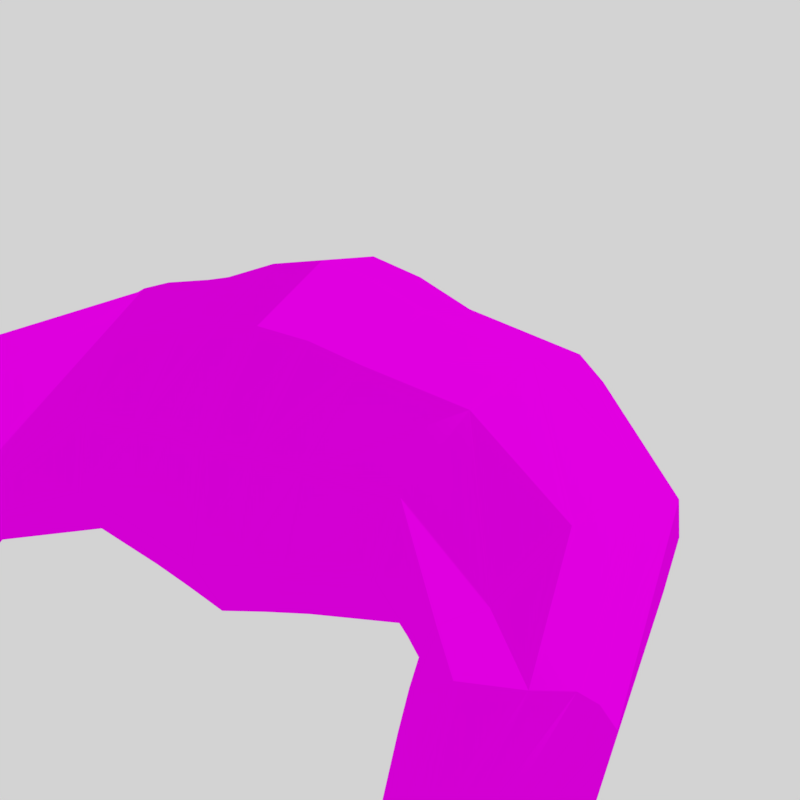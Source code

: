 # Source: croissant.blend  (saved by Blender 2.78.0; exported with 4.5.12 LTS)
import bpy
from mathutils import Matrix  # noqa: F401  (used for matrix-valued properties, if any)

bpy.ops.wm.read_factory_settings(use_empty=True)
scene = bpy.context.scene
scene.name = 'Scene'

# ---- collections
col_collection_1 = bpy.data.collections.new('Collection 1'); scene.collection.children.link(col_collection_1)

# ---- images (referenced by path relative to the original .blend; pixels are not part of the script)
import os
ASSET_DIR = os.environ.get("B2B_ASSET_DIR", "")  # directory of the original .blend (textures are referenced by path, not embedded)
HERE = os.path.dirname(os.path.abspath(__file__))  # packed textures are extracted next to this script under _unpacked/

def load_image(name, relpath, width, height, colorspace="sRGB"):
    """Load a texture the original file referenced (path relative to the .blend, or extracted next to this script)."""
    p = next((c for c in (os.path.join(HERE, relpath), os.path.join(ASSET_DIR, relpath)) if relpath and os.path.exists(c)), "")
    if p:
        img = bpy.data.images.load(p, check_existing=True)
        img.name = name
    else:  # same state as the original file: an image datablock whose file is absent (Cycles renders it pink)
        img = bpy.data.images.new(name, width, height)
        img.source = "FILE"
        img.filepath = "//" + (relpath or name)
    img.colorspace_settings.name = colorspace
    return img
img_croissant_texture = load_image('croissant_texture', 'croissant_texture.png', 1024, 1024, 'sRGB')

# ---- materials (node trees are filled in below, after node groups)
mat_material = bpy.data.materials.new('Material')
mat_material.alpha_threshold = 0.0
mat_material.roughness = 0.5
mat_material.line_color = (0.0, 0.0, 0.0, 1.0)

# ---- material node trees
mat_material.use_nodes = True; mat_material.node_tree.nodes.clear()
_N = mat_material.node_tree.nodes; _L = mat_material.node_tree.links
n0 = _N.new('ShaderNodeOutputMaterial'); n0.name = 'Material Output'; n0.location = (356, 296)
n1 = _N.new('ShaderNodeBsdfToon'); n1.name = 'Toon BSDF'; n1.location = (136, 264)
n2 = _N.new('ShaderNodeTexImage'); n2.name = 'Image Texture'; n2.location = (-244, 286)
n2.width = 140
n2.image = img_croissant_texture
n3 = _N.new('ShaderNodeBsdfDiffuse'); n3.name = 'Diffuse BSDF'; n3.location = (11, 404)
_L.new(n2.outputs[0], n3.inputs[0])
_L.new(n2.outputs[0], n1.inputs[0])
_L.new(n1.outputs[0], n0.inputs[0])
n0.is_active_output = True

# ---- world
world_world = bpy.data.worlds.new('World'); scene.world = world_world
world_world.use_nodes = True; world_world.node_tree.nodes.clear()
_N = world_world.node_tree.nodes; _L = world_world.node_tree.links
n0 = _N.new('ShaderNodeOutputWorld'); n0.name = 'World Output'; n0.location = (300, 300)
n1 = _N.new('ShaderNodeBackground'); n1.name = 'Background'; n1.location = (10, 300)
n1.inputs[0].default_value = (0.65, 0.65, 0.65, 1.0)
_L.new(n1.outputs[0], n0.inputs[0])
n0.is_active_output = True
world_world.color = (0.05088, 0.05088, 0.05088)
world_world.use_sun_shadow = False
world_world.sun_shadow_jitter_overblur = 0.0
world_world.cycles.sampling_method = 'MANUAL'

# ---- cameras
cam_camera = bpy.data.cameras.new('Camera')
cam_camera.clip_end = 100.0
cam_camera.lens = 35.0
cam_camera.sensor_width = 32.0
cam_camera.sensor_height = 18.0
cam_camera.ortho_scale = 7.314
cam_camera.dof.focus_distance = 0.0

# ---- lights
light_lamp = bpy.data.lights.new('Lamp', 'POINT')
light_lamp.transmission_factor = 0.0
light_lamp.cutoff_distance = 30.0
light_lamp.energy = 100.0
light_lamp.shadow_buffer_clip_start = 1.001
light_lamp.shadow_soft_size = 0.1
light_lamp.shadow_maximum_resolution = 0.006
light_lamp.use_absolute_resolution = True

# ---- meshes
me_cube = bpy.data.meshes.new('Cube')
me_cube.from_pydata([(0.7696, -0.7679, 0.07735), (0.7606, -0.7679, 0.1047), (0.7344, -0.7678, 0.1262), (0.6923, -0.7663, 0.1338), (0.6475, -0.7622, 0.1275), (0.6115, -0.7556, 0.1085), (0.607, -0.7575, 0.07995), (0.6182, -0.7575, 0.05107), (0.6448, -0.7592, 0.03251), (0.6875, -0.7644, 0.02271), (0.7311, -0.7676, 0.02906), (0.7605, -0.7679, 0.04979), (0.9118, -0.4561, 0.1933), (0.8784, -0.4576, 0.237), (0.8423, -0.4747, 0.2658), (0.7692, -0.5014, 0.2607), (0.6442, -0.5199, 0.245), (0.5678, -0.5322, 0.2057), (0.5517, -0.5445, 0.1038), (0.5832, -0.534, 0.02356), (0.6722, -0.5224, -0.01951), (0.7891, -0.5007, -0.01527), (0.8965, -0.4747, 0.03228), (0.9031, -0.4576, 0.1125), (0.9163, 0.05605, 0.2532), (0.9067, 0.01737, 0.3668), (0.85, -0.079, 0.4461), (0.7477, -0.2089, 0.3967), (0.639, -0.3308, 0.2571), (0.5634, -0.4041, 0.2413), (0.5391, -0.4253, 0.1809), (0.5686, -0.4067, 0.08722), (0.6623, -0.3288, 0.03084), (0.764, -0.2089, 0.006933), (0.8507, -0.079, 0.04383), (0.9067, 0.01737, 0.1343), (0.6612, 0.4811, 0.2389), (0.647, 0.4396, 0.3932), (0.6082, 0.3239, 0.5067), (0.5471, 0.155, 0.551), (0.4752, -0.0408, 0.4992), (0.412, -0.2405, 0.3827), (0.3872, -0.3154, 0.2216), (0.4152, -0.2473, 0.07235), (0.476, -0.04919, -0.00633), (0.5471, 0.155, -0.003511), (0.6082, 0.3239, -0.007778), (0.647, 0.4396, 0.0838), (5.96e-08, 0.5913, 0.2071), (1.192e-07, 0.548, 0.4427), (1.192e-07, 0.453, 0.6272), (5.96e-08, 0.1854, 0.6914), (5.96e-08, -0.09872, 0.6249), (5.96e-08, -0.3179, 0.442), (5.96e-08, -0.4031, 0.1955), (5.96e-08, -0.3189, 0.009225), (5.96e-08, -0.1144, -0.05352), (5.96e-08, 0.1605, -0.0326), (1.192e-07, 0.3986, -0.04387), (1.192e-07, 0.5399, 0.03194), (-0.651, 0.4811, 0.2379), (-0.6369, 0.4396, 0.3922), (-0.5981, 0.3239, 0.5057), (-0.537, 0.155, 0.5501), (-0.4652, -0.04297, 0.4998), (-0.4024, -0.2445, 0.3839), (-0.3779, -0.32, 0.2215), (-0.4056, -0.2515, 0.07095), (-0.4659, -0.05185, -0.006486), (-0.537, 0.155, -0.003218), (-0.5981, 0.3239, -0.0081), (-0.6369, 0.4396, 0.08288), (-0.9163, 0.05605, 0.2526), (-0.9067, 0.01737, 0.3663), (-0.85, -0.079, 0.4457), (-0.7479, -0.2089, 0.397), (-0.6386, -0.3311, 0.2571), (-0.5627, -0.4056, 0.2417), (-0.5382, -0.4274, 0.1812), (-0.5682, -0.4079, 0.08753), (-0.6618, -0.3291, 0.03048), (-0.7639, -0.2089, 0.006442), (-0.8507, -0.079, 0.04314), (-0.9067, 0.01737, 0.1334), (-0.905, -0.4525, 0.1927), (-0.8817, -0.4545, 0.2369), (-0.8467, -0.473, 0.2657), (-0.7694, -0.5014, 0.2605), (-0.6448, -0.5217, 0.2452), (-0.5687, -0.5353, 0.2058), (-0.5529, -0.5481, 0.104), (-0.5842, -0.5371, 0.02362), (-0.6729, -0.5242, -0.01992), (-0.7892, -0.5007, -0.01565), (-0.8979, -0.473, 0.0316), (-0.9108, -0.4545, 0.1117), (-0.7697, -0.7679, 0.07734), (-0.7606, -0.7679, 0.1047), (-0.7344, -0.7678, 0.1262), (-0.6927, -0.7664, 0.1337), (-0.6483, -0.7626, 0.1275), (-0.613, -0.7564, 0.1085), (-0.6084, -0.7584, 0.07997), (-0.6196, -0.7582, 0.05107), (-0.6461, -0.7598, 0.03239), (-0.6884, -0.7646, 0.02261), (-0.7314, -0.7676, 0.02904), (-0.7606, -0.7679, 0.04981), (0.6903, -0.8743, 0.08805), (0.6872, -0.8743, 0.09792), (0.6785, -0.8743, 0.1058), (0.6645, -0.8737, 0.1086), (0.6494, -0.8723, 0.106), (0.6367, -0.87, 0.09933), (0.6348, -0.8707, 0.08903), (0.6381, -0.8707, 0.07902), (0.6469, -0.8713, 0.07231), (0.6615, -0.8731, 0.06916), (0.6767, -0.8742, 0.07139), (0.6871, -0.8743, 0.07824), (-0.6908, -0.8745, 0.08802), (-0.6877, -0.8745, 0.09791), (-0.679, -0.8745, 0.1058), (-0.6651, -0.874, 0.1086), (-0.6502, -0.8726, 0.106), (-0.6377, -0.8704, 0.0993), (-0.6357, -0.8711, 0.089), (-0.6391, -0.8711, 0.07903), (-0.6478, -0.8716, 0.07232), (-0.6622, -0.8733, 0.06913), (-0.6773, -0.8744, 0.0714), (-0.6876, -0.8745, 0.07822), (-0.1949, -0.3616, 0.2112), (-0.2685, 0.1702, 0.6155), (-0.299, 0.3612, 0.002067), (-0.3255, 0.5362, 0.2234), (-0.2329, -0.07085, 0.5678), (-0.3184, 0.4898, 0.07574), (-0.2062, -0.2852, 0.04859), (-0.3184, 0.4938, 0.406), (-0.2329, -0.08311, -0.01386), (-0.2063, -0.2812, 0.419), (-0.299, 0.3884, 0.5493), (-0.2685, 0.1578, -0.005773), (0.238, -0.08179, -0.01274), (0.238, -0.06976, 0.5663), (0.3306, 0.5362, 0.2238), (0.2736, 0.1578, -0.004877), (0.2113, -0.2792, 0.418), (0.3235, 0.4938, 0.4056), (0.3041, 0.3884, 0.5482), (0.1999, -0.3593, 0.2114), (0.3041, 0.3612, 0.00289), (0.2736, 0.1702, 0.614), (0.2112, -0.2831, 0.04982), (0.3235, 0.4898, 0.07638), (-0.09788, -0.3823, 0.2038), (-0.1342, 0.1778, 0.667), (-0.1495, 0.3799, -0.0185), (-0.1627, 0.5638, 0.22), (-0.1165, -0.08478, 0.6062), (-0.1592, 0.5148, 0.06106), (-0.1032, -0.302, 0.03052), (-0.1592, 0.5209, 0.4323), (-0.1165, -0.09874, -0.03416), (-0.1032, -0.2996, 0.4353), (-0.1495, 0.4207, 0.6011), (-0.1342, 0.1592, -0.01462), (0.119, -0.09808, -0.0335), (0.119, -0.08424, 0.6057), (0.1653, 0.5638, 0.2203), (0.1368, 0.1592, -0.01411), (0.1057, -0.2986, 0.435), (0.1618, 0.5209, 0.4322), (0.1521, 0.4207, 0.6006), (0.1004, -0.3812, 0.204), (0.1521, 0.3799, -0.01787), (0.1368, 0.1778, 0.6664), (0.1057, -0.301, 0.0312), (0.1618, 0.5148, 0.06158)], [], [(0, 12, 13, 1), (1, 13, 14, 2), (2, 14, 15, 3), (3, 15, 16, 4), (4, 16, 17, 5), (5, 17, 18, 6), (6, 18, 19, 7), (7, 19, 20, 8), (8, 20, 21, 9), (9, 21, 22, 10), (10, 22, 23, 11), (0, 11, 23, 12), (12, 24, 25, 13), (13, 25, 26, 14), (14, 26, 27, 15), (15, 27, 28, 16), (16, 28, 29, 17), (17, 29, 30, 18), (18, 30, 31, 19), (19, 31, 32, 20), (20, 32, 33, 21), (21, 33, 34, 22), (22, 34, 35, 23), (23, 35, 24, 12), (24, 36, 37, 25), (25, 37, 38, 26), (26, 38, 39, 27), (27, 39, 40, 28), (28, 40, 41, 29), (29, 41, 42, 30), (30, 42, 43, 31), (31, 43, 44, 32), (32, 44, 45, 33), (33, 45, 46, 34), (34, 46, 47, 35), (35, 47, 36, 24), (170, 48, 49, 173), (173, 49, 50, 174), (174, 50, 51, 177), (177, 51, 52, 169), (169, 52, 53, 172), (172, 53, 54, 175), (175, 54, 55, 178), (178, 55, 56, 168), (168, 56, 57, 171), (171, 57, 58, 176), (176, 58, 59, 179), (179, 59, 48, 170), (135, 60, 61, 139), (139, 61, 62, 142), (142, 62, 63, 133), (133, 63, 64, 136), (136, 64, 65, 141), (141, 65, 66, 132), (132, 66, 67, 138), (138, 67, 68, 140), (140, 68, 69, 143), (143, 69, 70, 134), (134, 70, 71, 137), (137, 71, 60, 135), (60, 72, 73, 61), (61, 73, 74, 62), (62, 74, 75, 63), (63, 75, 76, 64), (64, 76, 77, 65), (65, 77, 78, 66), (66, 78, 79, 67), (67, 79, 80, 68), (68, 80, 81, 69), (69, 81, 82, 70), (70, 82, 83, 71), (71, 83, 72, 60), (72, 84, 85, 73), (73, 85, 86, 74), (74, 86, 87, 75), (75, 87, 88, 76), (76, 88, 89, 77), (77, 89, 90, 78), (78, 90, 91, 79), (79, 91, 92, 80), (80, 92, 93, 81), (81, 93, 94, 82), (82, 94, 95, 83), (83, 95, 84, 72), (84, 96, 97, 85), (85, 97, 98, 86), (86, 98, 99, 87), (87, 99, 100, 88), (88, 100, 101, 89), (89, 101, 102, 90), (90, 102, 103, 91), (91, 103, 104, 92), (92, 104, 105, 93), (93, 105, 106, 94), (94, 106, 107, 95), (95, 107, 96, 84), (99, 98, 122, 123), (8, 9, 117, 116), (116, 117, 118, 119, 108, 109, 110, 111, 112, 113, 114, 115), (121, 120, 131, 130, 129, 128, 127, 126, 125, 124, 123, 122), (10, 11, 119, 118), (5, 6, 114, 113), (2, 3, 111, 110), (103, 102, 126, 127), (104, 103, 127, 128), (96, 107, 131, 120), (97, 96, 120, 121), (11, 0, 108, 119), (9, 10, 118, 117), (102, 101, 125, 126), (105, 104, 128, 129), (101, 100, 124, 125), (107, 106, 130, 131), (100, 99, 123, 124), (106, 105, 129, 130), (4, 5, 113, 112), (7, 8, 116, 115), (3, 4, 112, 111), (98, 97, 121, 122), (1, 2, 110, 109), (0, 1, 109, 108), (6, 7, 115, 114), (161, 137, 135, 159), (158, 134, 137, 161), (167, 143, 134, 158), (164, 140, 143, 167), (162, 138, 140, 164), (156, 132, 138, 162), (165, 141, 132, 156), (160, 136, 141, 165), (157, 133, 136, 160), (166, 142, 133, 157), (163, 139, 142, 166), (159, 135, 139, 163), (47, 155, 146, 36), (46, 152, 155, 47), (45, 147, 152, 46), (44, 144, 147, 45), (43, 154, 144, 44), (42, 151, 154, 43), (41, 148, 151, 42), (40, 145, 148, 41), (39, 153, 145, 40), (38, 150, 153, 39), (37, 149, 150, 38), (36, 146, 149, 37), (48, 159, 163, 49), (49, 163, 166, 50), (50, 166, 157, 51), (51, 157, 160, 52), (52, 160, 165, 53), (53, 165, 156, 54), (54, 156, 162, 55), (55, 162, 164, 56), (56, 164, 167, 57), (57, 167, 158, 58), (58, 158, 161, 59), (59, 161, 159, 48), (155, 179, 170, 146), (152, 176, 179, 155), (147, 171, 176, 152), (144, 168, 171, 147), (154, 178, 168, 144), (151, 175, 178, 154), (148, 172, 175, 151), (145, 169, 172, 148), (153, 177, 169, 145), (150, 174, 177, 153), (149, 173, 174, 150), (146, 170, 173, 149)])
_uv = me_cube.uv_layers.new(name='UVMap')
_uv.uv.foreach_set('vector', [0.3505, 0.488, 0.2663, 0.5494, 0.2617, 0.539, 0.3473, 0.4845, 0.3473, 0.4845, 0.2617, 0.539, 0.2623, 0.5169, 0.345, 0.4773, 0.345, 0.4773, 0.2623, 0.5169, 0.2687, 0.4885, 0.3439, 0.467, 0.3439, 0.467, 0.2687, 0.4885, 0.2748, 0.4601, 0.3438, 0.4567, 0.3438, 0.4567, 0.2748, 0.4601, 0.2822, 0.4419, 0.3447, 0.4488, 0.7689, 0.8149, 0.7583, 0.7518, 0.7756, 0.7607, 0.7738, 0.8171, 0.7738, 0.8171, 0.7756, 0.7607, 0.7972, 0.7652, 0.7811, 0.8195, 0.7811, 0.8195, 0.7972, 0.7652, 0.8189, 0.7697, 0.7887, 0.8226, 0.6452, 0.546, 0.6203, 0.6006, 0.602, 0.5969, 0.6416, 0.5427, 0.6416, 0.5427, 0.602, 0.5969, 0.5741, 0.5889, 0.6348, 0.5381, 0.6348, 0.5381, 0.5741, 0.5889, 0.5457, 0.5779, 0.6269, 0.5336, 0.6204, 0.5299, 0.6269, 0.5336, 0.5457, 0.5779, 0.5257, 0.5669, 0.5257, 0.5669, 0.477, 0.6866, 0.4608, 0.6659, 0.522, 0.5641, 0.2617, 0.539, 0.1465, 0.523, 0.1581, 0.5031, 0.2623, 0.5169, 0.2623, 0.5169, 0.1581, 0.5031, 0.1899, 0.4801, 0.2687, 0.4885, 0.2687, 0.4885, 0.1899, 0.4801, 0.231, 0.4619, 0.2748, 0.4601, 0.2748, 0.4601, 0.231, 0.4619, 0.2482, 0.4428, 0.2822, 0.4419, 0.7583, 0.7518, 0.7607, 0.7166, 0.7682, 0.7245, 0.7756, 0.7607, 0.7756, 0.7607, 0.7682, 0.7245, 0.7934, 0.7293, 0.7972, 0.7652, 0.7972, 0.7652, 0.7934, 0.7293, 0.8244, 0.7199, 0.8189, 0.7697, 0.8189, 0.7697, 0.8244, 0.7199, 0.8517, 0.6974, 0.8344, 0.7696, 0.602, 0.5969, 0.571, 0.6634, 0.5394, 0.6833, 0.5741, 0.5889, 0.5741, 0.5889, 0.5394, 0.6833, 0.5045, 0.6913, 0.5457, 0.5779, 0.5457, 0.5779, 0.5045, 0.6913, 0.477, 0.6866, 0.5257, 0.5669, 0.8261, 0.5078, 0.8001, 0.4352, 0.8429, 0.4316, 0.8592, 0.5055, 0.8592, 0.5055, 0.8429, 0.4316, 0.8805, 0.4233, 0.8884, 0.4926, 0.1581, 0.5031, 0.06243, 0.4465, 0.09477, 0.4261, 0.1899, 0.4801, 0.1899, 0.4801, 0.09477, 0.4261, 0.1402, 0.4072, 0.231, 0.4619, 0.231, 0.4619, 0.1402, 0.4072, 0.1827, 0.3969, 0.2482, 0.4428, 0.07666, 0.9119, 0.04567, 0.8657, 0.08693, 0.8612, 0.09374, 0.9053, 0.7682, 0.7245, 0.7518, 0.664, 0.79, 0.6633, 0.7934, 0.7293, 0.7934, 0.7293, 0.79, 0.6633, 0.8266, 0.6397, 0.8244, 0.7199, 0.8244, 0.7199, 0.8266, 0.6397, 0.8517, 0.5994, 0.8517, 0.6974, 0.571, 0.6634, 0.5623, 0.7626, 0.5337, 0.7954, 0.5394, 0.6833, 0.5394, 0.6833, 0.5337, 0.7954, 0.4978, 0.8083, 0.5045, 0.6913, 0.5045, 0.6913, 0.4978, 0.8083, 0.4626, 0.8, 0.477, 0.6866, 0.7951, 0.308, 0.7934, 0.2656, 0.8413, 0.2656, 0.8417, 0.3071, 0.8417, 0.3071, 0.8413, 0.2656, 0.8826, 0.2675, 0.8821, 0.3065, 0.04816, 0.3325, 0.0434, 0.2945, 0.08069, 0.2889, 0.08421, 0.3232, 0.08421, 0.3232, 0.08069, 0.2889, 0.128, 0.2877, 0.131, 0.3176, 0.131, 0.3176, 0.128, 0.2877, 0.1726, 0.2911, 0.1752, 0.3176, 0.04397, 0.7849, 0.0434, 0.758, 0.08883, 0.759, 0.08836, 0.7845, 0.08836, 0.7845, 0.08883, 0.759, 0.1357, 0.7595, 0.1342, 0.7864, 0.1342, 0.7864, 0.1357, 0.7595, 0.1596, 0.7592, 0.1588, 0.7895, 0.6358, 0.7591, 0.6505, 0.7702, 0.6299, 0.8139, 0.613, 0.8011, 0.613, 0.8011, 0.6299, 0.8139, 0.6069, 0.8562, 0.5886, 0.841, 0.5886, 0.841, 0.6069, 0.8562, 0.5759, 0.8789, 0.5564, 0.8613, 0.7545, 0.3089, 0.7518, 0.2675, 0.7934, 0.2656, 0.7951, 0.308, 0.7968, 0.1841, 0.8001, 0.1026, 0.8429, 0.1061, 0.8421, 0.1858, 0.8421, 0.1858, 0.8429, 0.1061, 0.8805, 0.1174, 0.8816, 0.1925, 0.05338, 0.2196, 0.06336, 0.1447, 0.09561, 0.1549, 0.08815, 0.2219, 0.08815, 0.2219, 0.09561, 0.1549, 0.1409, 0.1715, 0.1345, 0.2296, 0.1345, 0.2296, 0.1409, 0.1715, 0.1833, 0.188, 0.178, 0.2395, 0.04594, 0.7057, 0.04848, 0.6534, 0.0896, 0.6596, 0.08921, 0.7093, 0.08921, 0.7093, 0.0896, 0.6596, 0.1323, 0.6547, 0.134, 0.7071, 0.134, 0.7071, 0.1323, 0.6547, 0.1596, 0.641, 0.1596, 0.7001, 0.4928, 0.283, 0.5249, 0.2668, 0.5474, 0.3084, 0.5106, 0.3272, 0.5106, 0.3272, 0.5474, 0.3084, 0.57, 0.346, 0.5296, 0.369, 0.5296, 0.369, 0.57, 0.346, 0.6032, 0.3655, 0.5596, 0.3928, 0.7572, 0.1876, 0.7625, 0.1078, 0.8001, 0.1026, 0.7968, 0.1841, 0.6392, 0.3639, 0.6456, 0.249, 0.665, 0.2317, 0.665, 0.3436, 0.8429, 0.1061, 0.8592, 0.04577, 0.8884, 0.06127, 0.8805, 0.1174, 0.06336, 0.1447, 0.1594, 0.07747, 0.191, 0.0984, 0.09561, 0.1549, 0.09561, 0.1549, 0.191, 0.0984, 0.2321, 0.1247, 0.1409, 0.1715, 0.1409, 0.1715, 0.2321, 0.1247, 0.2493, 0.1435, 0.1833, 0.188, 0.1833, 0.188, 0.2493, 0.1435, 0.2611, 0.1532, 0.2115, 0.1996, 0.2464, 0.8269, 0.2631, 0.7652, 0.2884, 0.7602, 0.2847, 0.8271, 0.2847, 0.8271, 0.2884, 0.7602, 0.3195, 0.7693, 0.3216, 0.8501, 0.3216, 0.8501, 0.3195, 0.7693, 0.3472, 0.7914, 0.3472, 0.89, 0.5474, 0.3084, 0.5569, 0.2086, 0.5847, 0.234, 0.57, 0.346, 0.57, 0.346, 0.5847, 0.234, 0.6178, 0.2484, 0.6032, 0.3655, 0.6032, 0.3655, 0.6178, 0.2484, 0.6456, 0.249, 0.6392, 0.3639, 0.6456, 0.249, 0.6179, 0.1229, 0.622, 0.1207, 0.665, 0.2317, 0.1479, 0.06934, 0.2626, 0.04577, 0.2633, 0.06436, 0.1594, 0.07747, 0.1594, 0.07747, 0.2633, 0.06436, 0.2699, 0.09206, 0.191, 0.0984, 0.191, 0.0984, 0.2699, 0.09206, 0.2763, 0.1214, 0.2321, 0.1247, 0.2321, 0.1247, 0.2763, 0.1214, 0.2839, 0.143, 0.2493, 0.1435, 0.2557, 0.7733, 0.253, 0.7376, 0.2702, 0.7284, 0.2631, 0.7652, 0.2631, 0.7652, 0.2702, 0.7284, 0.2918, 0.7237, 0.2884, 0.7602, 0.2884, 0.7602, 0.2918, 0.7237, 0.3135, 0.7191, 0.3195, 0.7693, 0.3195, 0.7693, 0.3135, 0.7191, 0.329, 0.7194, 0.3472, 0.7914, 0.5569, 0.2086, 0.5376, 0.1373, 0.5665, 0.135, 0.5847, 0.234, 0.5847, 0.234, 0.5665, 0.135, 0.5963, 0.1298, 0.6178, 0.2484, 0.6178, 0.2484, 0.5963, 0.1298, 0.6179, 0.1229, 0.6456, 0.249, 0.9422, 0.7039, 0.9385, 0.6304, 0.9464, 0.6319, 0.9566, 0.7018, 0.2626, 0.04577, 0.3485, 0.1037, 0.3462, 0.109, 0.2633, 0.06436, 0.2633, 0.06436, 0.3462, 0.109, 0.345, 0.1184, 0.2699, 0.09206, 0.2699, 0.09206, 0.345, 0.1184, 0.3449, 0.1295, 0.2763, 0.1214, 0.2763, 0.1214, 0.3449, 0.1295, 0.3458, 0.1394, 0.2839, 0.143, 0.253, 0.7376, 0.263, 0.6749, 0.2679, 0.6727, 0.2702, 0.7284, 0.2702, 0.7284, 0.2679, 0.6727, 0.2751, 0.6702, 0.2918, 0.7237, 0.2918, 0.7237, 0.2751, 0.6702, 0.2827, 0.667, 0.3135, 0.7191, 0.5189, 0.1371, 0.5039, 0.07905, 0.5079, 0.07654, 0.5376, 0.1373, 0.5376, 0.1373, 0.5079, 0.07654, 0.5154, 0.07329, 0.5665, 0.135, 0.5665, 0.135, 0.5154, 0.07329, 0.5238, 0.07039, 0.5963, 0.1298, 0.5963, 0.1298, 0.5238, 0.07039, 0.5308, 0.06794, 0.6179, 0.1229, 0.345, 0.1184, 0.3462, 0.109, 0.3732, 0.1229, 0.3728, 0.1262, 0.7887, 0.8226, 0.7957, 0.8265, 0.7763, 0.8489, 0.7738, 0.8475, 0.761, 0.9424, 0.7624, 0.9459, 0.7624, 0.9499, 0.7609, 0.9529, 0.7584, 0.9542, 0.7556, 0.954, 0.7532, 0.9523, 0.7518, 0.949, 0.7518, 0.9451, 0.7532, 0.9415, 0.7558, 0.9404, 0.7587, 0.9406, 0.9509, 0.613, 0.9482, 0.6125, 0.946, 0.6105, 0.9453, 0.6073, 0.9462, 0.6035, 0.9483, 0.6005, 0.9509, 0.5994, 0.9538, 0.5999, 0.9561, 0.6016, 0.9566, 0.6054, 0.9557, 0.6091, 0.9536, 0.6119, 0.6348, 0.5381, 0.6269, 0.5336, 0.6454, 0.513, 0.6481, 0.5146, 0.7689, 0.8149, 0.7738, 0.8171, 0.7686, 0.8456, 0.7669, 0.8448, 0.345, 0.4773, 0.3439, 0.467, 0.3717, 0.4589, 0.3721, 0.4625, 0.2751, 0.6702, 0.2679, 0.6727, 0.2622, 0.6443, 0.2648, 0.6435, 0.2827, 0.667, 0.2751, 0.6702, 0.2648, 0.6435, 0.2674, 0.6423, 0.5308, 0.06794, 0.5238, 0.07039, 0.5092, 0.04663, 0.5116, 0.04577, 0.9464, 0.6319, 0.9385, 0.6304, 0.9482, 0.6125, 0.9509, 0.613, 0.6269, 0.5336, 0.6204, 0.5299, 0.6431, 0.5117, 0.6454, 0.513, 0.6416, 0.5427, 0.6348, 0.5381, 0.6481, 0.5146, 0.6505, 0.5162, 0.2679, 0.6727, 0.263, 0.6749, 0.2605, 0.6451, 0.2622, 0.6443, 0.2896, 0.6631, 0.2827, 0.667, 0.2674, 0.6423, 0.2698, 0.641, 0.3458, 0.1394, 0.3449, 0.1295, 0.3727, 0.1301, 0.3731, 0.1336, 0.5238, 0.07039, 0.5154, 0.07329, 0.5062, 0.04765, 0.5092, 0.04663, 0.3449, 0.1295, 0.345, 0.1184, 0.3728, 0.1262, 0.3727, 0.1301, 0.5154, 0.07329, 0.5079, 0.07654, 0.5036, 0.04879, 0.5062, 0.04765, 0.3438, 0.4567, 0.3447, 0.4488, 0.372, 0.4525, 0.3717, 0.4553, 0.7811, 0.8195, 0.7887, 0.8226, 0.7738, 0.8475, 0.7711, 0.8464, 0.3439, 0.467, 0.3438, 0.4567, 0.3717, 0.4553, 0.3717, 0.4589, 0.3462, 0.109, 0.3485, 0.1037, 0.374, 0.1211, 0.3732, 0.1229, 0.3473, 0.4845, 0.345, 0.4773, 0.3721, 0.4625, 0.3729, 0.465, 0.3505, 0.488, 0.3473, 0.4845, 0.3729, 0.465, 0.374, 0.4663, 0.7738, 0.8171, 0.7811, 0.8195, 0.7711, 0.8464, 0.7686, 0.8456, 0.7545, 0.2275, 0.7572, 0.1876, 0.7968, 0.1841, 0.7951, 0.2248, 0.5094, 0.3805, 0.5296, 0.369, 0.5596, 0.3928, 0.5378, 0.4065, 0.4922, 0.3366, 0.5106, 0.3272, 0.5296, 0.369, 0.5094, 0.3805, 0.4768, 0.2911, 0.4928, 0.283, 0.5106, 0.3272, 0.4922, 0.3366, 0.1349, 0.7333, 0.134, 0.7071, 0.1596, 0.7001, 0.1596, 0.7296, 0.08902, 0.7341, 0.08921, 0.7093, 0.134, 0.7071, 0.1349, 0.7333, 0.04467, 0.7318, 0.04594, 0.7057, 0.08921, 0.7093, 0.08902, 0.7341, 0.1312, 0.2587, 0.1345, 0.2296, 0.178, 0.2395, 0.1753, 0.2653, 0.08442, 0.2554, 0.08815, 0.2219, 0.1345, 0.2296, 0.1312, 0.2587, 0.04839, 0.257, 0.05338, 0.2196, 0.08815, 0.2219, 0.08442, 0.2554, 0.8417, 0.2257, 0.8421, 0.1858, 0.8816, 0.1925, 0.8821, 0.23, 0.7951, 0.2248, 0.7968, 0.1841, 0.8421, 0.1858, 0.8417, 0.2257, 0.7625, 0.4333, 0.7572, 0.3504, 0.7968, 0.3504, 0.8001, 0.4352, 0.5337, 0.7954, 0.5703, 0.8258, 0.5368, 0.8436, 0.4978, 0.8083, 0.5623, 0.7626, 0.5961, 0.7883, 0.5703, 0.8258, 0.5337, 0.7954, 0.5915, 0.7258, 0.621, 0.748, 0.5961, 0.7883, 0.5623, 0.7626, 0.1295, 0.867, 0.1326, 0.8132, 0.1581, 0.8198, 0.1565, 0.8804, 0.08693, 0.8612, 0.08788, 0.8101, 0.1326, 0.8132, 0.1295, 0.867, 0.04567, 0.8657, 0.04454, 0.8119, 0.08788, 0.8101, 0.08693, 0.8612, 0.1402, 0.4072, 0.1341, 0.3474, 0.1777, 0.344, 0.1827, 0.3969, 0.09477, 0.4261, 0.08773, 0.3575, 0.1341, 0.3474, 0.1402, 0.4072, 0.06243, 0.4465, 0.05292, 0.3705, 0.08773, 0.3575, 0.09477, 0.4261, 0.8429, 0.4316, 0.8421, 0.3486, 0.8816, 0.3454, 0.8805, 0.4233, 0.8001, 0.4352, 0.7968, 0.3504, 0.8421, 0.3486, 0.8429, 0.4316, 0.7934, 0.2656, 0.7951, 0.2248, 0.8417, 0.2257, 0.8413, 0.2656, 0.8413, 0.2656, 0.8417, 0.2257, 0.8821, 0.23, 0.8826, 0.2675, 0.0434, 0.2945, 0.04839, 0.257, 0.08442, 0.2554, 0.08069, 0.2889, 0.08069, 0.2889, 0.08442, 0.2554, 0.1312, 0.2587, 0.128, 0.2877, 0.128, 0.2877, 0.1312, 0.2587, 0.1753, 0.2653, 0.1726, 0.2911, 0.0434, 0.758, 0.04467, 0.7318, 0.08902, 0.7341, 0.08883, 0.759, 0.08883, 0.759, 0.08902, 0.7341, 0.1349, 0.7333, 0.1357, 0.7595, 0.1357, 0.7595, 0.1349, 0.7333, 0.1596, 0.7296, 0.1596, 0.7592, 0.4608, 0.2992, 0.4768, 0.2911, 0.4922, 0.3366, 0.4737, 0.3461, 0.4737, 0.3461, 0.4922, 0.3366, 0.5094, 0.3805, 0.4892, 0.392, 0.4892, 0.392, 0.5094, 0.3805, 0.5378, 0.4065, 0.516, 0.4202, 0.7518, 0.2675, 0.7545, 0.2275, 0.7951, 0.2248, 0.7934, 0.2656, 0.7572, 0.3504, 0.7545, 0.3089, 0.7951, 0.308, 0.7968, 0.3504, 0.5703, 0.8258, 0.5886, 0.841, 0.5564, 0.8613, 0.5368, 0.8436, 0.5961, 0.7883, 0.613, 0.8011, 0.5886, 0.841, 0.5703, 0.8258, 0.621, 0.748, 0.6358, 0.7591, 0.613, 0.8011, 0.5961, 0.7883, 0.1326, 0.8132, 0.1342, 0.7864, 0.1588, 0.7895, 0.1581, 0.8198, 0.08788, 0.8101, 0.08836, 0.7845, 0.1342, 0.7864, 0.1326, 0.8132, 0.04454, 0.8119, 0.04397, 0.7849, 0.08836, 0.7845, 0.08788, 0.8101, 0.1341, 0.3474, 0.131, 0.3176, 0.1752, 0.3176, 0.1777, 0.344, 0.08773, 0.3575, 0.08421, 0.3232, 0.131, 0.3176, 0.1341, 0.3474, 0.05292, 0.3705, 0.04816, 0.3325, 0.08421, 0.3232, 0.08773, 0.3575, 0.8421, 0.3486, 0.8417, 0.3071, 0.8821, 0.3065, 0.8816, 0.3454, 0.7968, 0.3504, 0.7951, 0.308, 0.8417, 0.3071, 0.8421, 0.3486])
me_cube.materials.append(mat_material)
me_cube.use_remesh_preserve_volume = False
me_cube.use_remesh_preserve_attributes = False
me_cube.use_mirror_vertex_groups = False
me_cube.update()

# ---- objects
ob_cube = bpy.data.objects.new('Cube', me_cube)
ob_lamp = bpy.data.objects.new('Lamp', light_lamp)
ob_camera = bpy.data.objects.new('Camera', cam_camera)

# ---- transforms, parenting, visibility, modifiers, constraints
ob_cube.location = (0.0, 0.0, 0.0)
ob_cube.lock_rotations_4d = False
ob_cube.empty_display_type = 'ARROWS'
ob_cube.lineart.crease_threshold = 0.0
ob_lamp.location = (4.076, 1.005, 5.904)
ob_lamp.rotation_euler = (0.6503, 0.05522, 1.866)
ob_lamp.lock_rotations_4d = False
ob_lamp.empty_display_type = 'ARROWS'
ob_lamp.color = (0.0, 0.0, 0.0, 0.0)
ob_lamp.lineart.crease_threshold = 0.0
ob_camera.location = (1.042, -1.558, 1.325)
ob_camera.rotation_euler = (1.109, -0.0, 0.4468)
ob_camera.lock_rotations_4d = False
ob_camera.empty_display_type = 'ARROWS'
ob_camera.color = (0.0, 0.0, 0.0, 0.0)
ob_camera.display_type = 'WIRE'
ob_camera.lineart.crease_threshold = 0.0

# ---- collection membership
col_collection_1.objects.link(ob_cube)
col_collection_1.objects.link(ob_lamp)
col_collection_1.objects.link(ob_camera)

# ---- scene / render settings (as saved in the file)
scene.camera = ob_camera
scene.frame_start = 1; scene.frame_end = 250; scene.frame_set(1)
scene.render.engine = 'CYCLES'
scene.render.resolution_x = 512
scene.render.resolution_y = 512
scene.render.dither_intensity = 0.0
scene.cycles.use_denoising = False
scene.cycles.samples = 128
scene.cycles.sampling_pattern = 'TABULATED_SOBOL'
scene.cycles.light_sampling_threshold = 0.0
scene.cycles.use_adaptive_sampling = False
scene.cycles.use_light_tree = False
scene.cycles.blur_glossy = 0.0
scene.cycles.sample_clamp_indirect = 0.0
scene.view_settings.view_transform = 'Standard'
bpy.context.view_layer.update()
